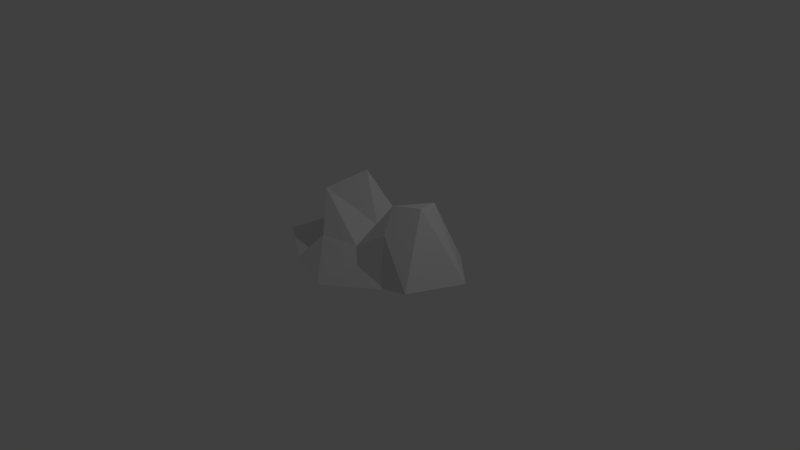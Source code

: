 # Source: cloud_3.blend  (saved by Blender 2.73.0; exported with 4.5.12 LTS)
import bpy
from mathutils import Matrix  # noqa: F401  (used for matrix-valued properties, if any)

bpy.ops.wm.read_factory_settings(use_empty=True)
scene = bpy.context.scene
scene.name = 'Scene'

# ---- collections
col_collection_1 = bpy.data.collections.new('Collection 1'); scene.collection.children.link(col_collection_1)

# ---- world
world_world = bpy.data.worlds.new('World'); scene.world = world_world
world_world.color = (0.05088, 0.05088, 0.05088)
world_world.use_sun_shadow = False
world_world.sun_shadow_jitter_overblur = 0.0
world_world.cycles.sampling_method = 'MANUAL'
world_world.cycles.sample_map_resolution = 256

# ---- cameras
cam_camera = bpy.data.cameras.new('Camera')
cam_camera.clip_end = 100.0
cam_camera.lens = 35.0
cam_camera.sensor_width = 32.0
cam_camera.sensor_height = 18.0
cam_camera.ortho_scale = 7.314
cam_camera.dof.focus_distance = 0.0
cam_camera.dof.aperture_fstop = 128.0

# ---- lights
light_lamp = bpy.data.lights.new('Lamp', 'POINT')
light_lamp.transmission_factor = 0.0
light_lamp.cutoff_distance = 30.0
light_lamp.energy = 100.0
light_lamp.shadow_buffer_clip_start = 1.001
light_lamp.shadow_soft_size = 0.1
light_lamp.shadow_maximum_resolution = 0.006
light_lamp.use_absolute_resolution = True
light_lamp.cycles.use_multiple_importance_sampling = False

# ---- meshes
me_icosphere = bpy.data.meshes.new('Icosphere')
me_icosphere.from_pydata([(0.02539, -4.029e-08, -0.1505), (0.647, -0.2945, -0.09723), (-0.212, -0.4764, -0.1683), (-0.743, -4.029e-08, -0.09723), (-0.212, 0.4764, -0.09723), (0.647, 0.2945, -0.09723), (0.3508, -0.5769, 0.1925), (-0.6878, -0.259, 0.14), (-0.6255, 0.4168, 0.2356), (0.4148, 0.5167, 0.2356), (0.9671, -0.09752, 1.003), (0.08545, -1.08e-07, 0.4505), (-0.1142, -0.28, -0.2967), (0.3908, -0.1731, -0.2457), (0.2512, -0.4531, -0.1464), (0.7561, -4.029e-08, -0.1152), (0.3908, 0.1731, -0.1898), (-0.4262, -4.029e-08, -0.1506), (-0.5658, -0.28, -0.1499), (-0.1142, 0.28, -0.1898), (-0.5658, 0.28, -0.1152), (0.2512, 0.4531, -0.1153), (1.154, -0.541, 0.1188), (1.346, 0.2852, 0.0), (2.794e-09, -0.9228, -0.07599), (0.832, -0.5445, 0.04413), (-1.346, -0.2852, 0.0), (-0.6229, -0.7248, 0.0), (-0.832, 0.7466, 0.0), (-0.9573, 0.2852, 0.0), (0.832, 0.7466, 0.0), (2.794e-09, 0.9228, 0.0), (0.6542, -0.3964, 0.6452), (-0.3945, -0.4914, 0.3141), (-0.8387, 0.09275, 0.2553), (-0.1239, 0.5487, 0.3141), (0.8443, 0.2464, 0.9299), (0.1572, -0.417, 0.3297), (0.4456, -0.05732, 0.852), (-0.7199, -0.1523, 0.7568), (-0.3677, 0.245, 0.9947), (0.2064, 0.3037, 0.4716)], [], [(0, 13, 12), (1, 13, 15), (0, 12, 17), (0, 17, 19), (0, 19, 16), (1, 15, 22), (2, 14, 24), (3, 18, 26), (4, 20, 28), (5, 21, 30), (1, 22, 25), (2, 24, 27), (3, 26, 29), (4, 28, 31), (5, 30, 23), (6, 32, 37), (7, 33, 39), (8, 34, 40), (9, 35, 41), (10, 36, 38), (38, 41, 11), (38, 36, 41), (36, 9, 41), (41, 40, 11), (41, 35, 40), (35, 8, 40), (40, 39, 11), (40, 34, 39), (34, 7, 39), (39, 37, 11), (39, 33, 37), (33, 6, 37), (37, 38, 11), (37, 32, 38), (32, 10, 38), (23, 36, 10), (23, 30, 36), (30, 9, 36), (31, 35, 9), (31, 28, 35), (28, 8, 35), (29, 34, 8), (29, 26, 34), (26, 7, 34), (27, 33, 7), (27, 24, 33), (24, 6, 33), (25, 32, 6), (25, 22, 32), (22, 10, 32), (30, 31, 9), (30, 21, 31), (21, 4, 31), (28, 29, 8), (28, 20, 29), (20, 3, 29), (26, 27, 7), (26, 18, 27), (18, 2, 27), (24, 25, 6), (24, 14, 25), (14, 1, 25), (22, 23, 10), (22, 15, 23), (15, 5, 23), (16, 21, 5), (16, 19, 21), (19, 4, 21), (19, 20, 4), (19, 17, 20), (17, 3, 20), (17, 18, 3), (17, 12, 18), (12, 2, 18), (15, 16, 5), (15, 13, 16), (13, 0, 16), (12, 14, 2), (12, 13, 14), (13, 1, 14)])
me_icosphere.use_remesh_preserve_volume = False
me_icosphere.use_remesh_preserve_attributes = False
me_icosphere.use_mirror_vertex_groups = False
me_icosphere.update()

# ---- objects
ob_icosphere = bpy.data.objects.new('Icosphere', me_icosphere)
ob_lamp = bpy.data.objects.new('Lamp', light_lamp)
ob_camera = bpy.data.objects.new('Camera', cam_camera)

# ---- transforms, parenting, visibility, modifiers, constraints
ob_icosphere.location = (0.0, 0.0, 0.0)
ob_icosphere.lineart.crease_threshold = 0.0
ob_lamp.location = (4.076, 1.005, 5.904)
ob_lamp.rotation_euler = (0.6503, 0.05522, 1.866)
ob_lamp.lock_rotations_4d = False
ob_lamp.empty_display_type = 'ARROWS'
ob_lamp.color = (0.0, 0.0, 0.0, 0.0)
ob_lamp.lineart.crease_threshold = 0.0
ob_camera.location = (7.481, -6.508, 5.344)
ob_camera.rotation_euler = (1.109, 0.01082, 0.8149)
ob_camera.lock_rotations_4d = False
ob_camera.empty_display_type = 'ARROWS'
ob_camera.color = (0.0, 0.0, 0.0, 0.0)
ob_camera.display_type = 'WIRE'
ob_camera.lineart.crease_threshold = 0.0

# ---- collection membership
col_collection_1.objects.link(ob_icosphere)
col_collection_1.objects.link(ob_lamp)
col_collection_1.objects.link(ob_camera)

# ---- scene / render settings (as saved in the file)
scene.camera = ob_camera
scene.frame_start = 1; scene.frame_end = 250; scene.frame_set(1)
scene.render.engine = 'BLENDER_EEVEE_NEXT'
scene.render.resolution_percentage = 50
scene.render.dither_intensity = 0.0
scene.cycles.use_denoising = False
scene.cycles.samples = 10
scene.cycles.sampling_pattern = 'TABULATED_SOBOL'
scene.cycles.light_sampling_threshold = 0.0
scene.cycles.use_adaptive_sampling = False
scene.cycles.use_light_tree = False
scene.cycles.blur_glossy = 0.0
scene.cycles.pixel_filter_type = 'GAUSSIAN'
scene.cycles.sample_clamp_indirect = 0.0
scene.view_settings.view_transform = 'Standard'
bpy.context.view_layer.update()

